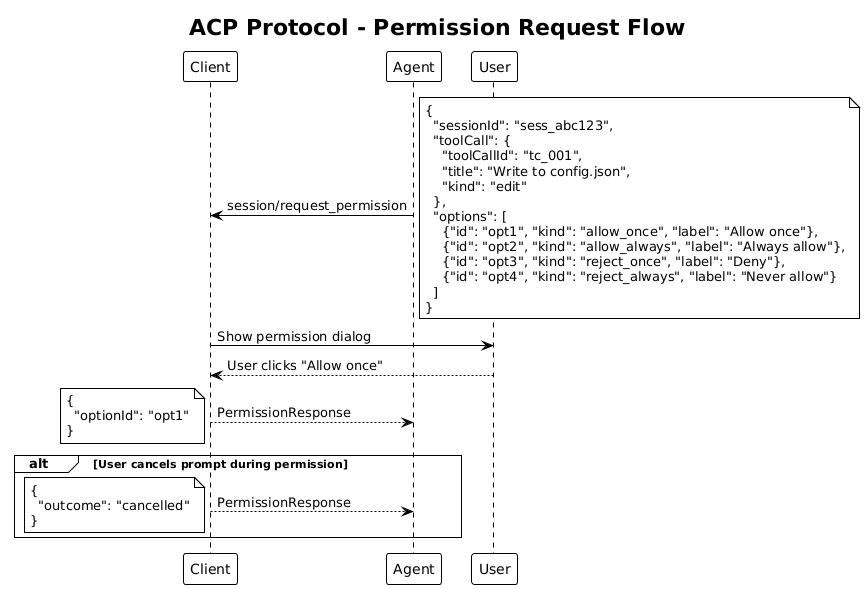

The diagram above was rendered by PlantUML. Its source (embedded in the PNG):
@startuml
!theme plain

title ACP Protocol - Permission Request Flow

participant "Client" as C
participant "Agent" as A
participant "User" as U

A -> C : session/request_permission
note right
{
  "sessionId": "sess_abc123",
  "toolCall": {
    "toolCallId": "tc_001",
    "title": "Write to config.json",
    "kind": "edit"
  },
  "options": [
    {"id": "opt1", "kind": "allow_once", "label": "Allow once"},
    {"id": "opt2", "kind": "allow_always", "label": "Always allow"},
    {"id": "opt3", "kind": "reject_once", "label": "Deny"},
    {"id": "opt4", "kind": "reject_always", "label": "Never allow"}
  ]
}
end note

C -> U : Show permission dialog
U --> C : User clicks "Allow once"

C --> A : PermissionResponse
note left
{
  "optionId": "opt1"
}
end note

alt User cancels prompt during permission
  C --> A : PermissionResponse
  note left
  {
    "outcome": "cancelled"
  }
  end note
end
@enduml